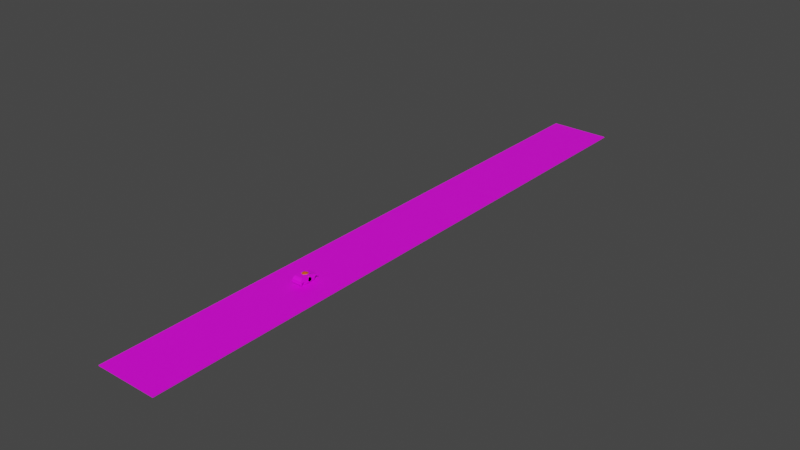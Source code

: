 # Source: car.blend  (saved by Blender 3.3.6; exported with 4.5.12 LTS)
import bpy
from mathutils import Matrix  # noqa: F401  (used for matrix-valued properties, if any)

bpy.ops.wm.read_factory_settings(use_empty=True)
scene = bpy.context.scene
scene.name = 'Scene'

# ---- collections
col_collection = bpy.data.collections.new('Collection'); scene.collection.children.link(col_collection)

# ---- images (referenced by path relative to the original .blend; pixels are not part of the script)
import os
ASSET_DIR = os.environ.get("B2B_ASSET_DIR", "")  # directory of the original .blend (textures are referenced by path, not embedded)
HERE = os.path.dirname(os.path.abspath(__file__))  # packed textures are extracted next to this script under _unpacked/

def load_image(name, relpath, width, height, colorspace="sRGB"):
    """Load a texture the original file referenced (path relative to the .blend, or extracted next to this script)."""
    p = next((c for c in (os.path.join(HERE, relpath), os.path.join(ASSET_DIR, relpath)) if relpath and os.path.exists(c)), "")
    if p:
        img = bpy.data.images.load(p, check_existing=True)
        img.name = name
    else:  # same state as the original file: an image datablock whose file is absent (Cycles renders it pink)
        img = bpy.data.images.new(name, width, height)
        img.source = "FILE"
        img.filepath = "//" + (relpath or name)
    img.colorspace_settings.name = colorspace
    return img
img_car_red_texture_png = load_image('car-red-texture.png', 'car-red-texture.png', 1024, 1024, 'sRGB')
img_road_2_jpg = load_image('road_2.jpg', 'road_2.jpg', 1024, 1024, 'sRGB')

# ---- materials (node trees are filled in below, after node groups)
mat_material_car = bpy.data.materials.new('Material-Car')
mat_material_car.alpha_threshold = 0.0
mat_material_car.use_transparent_shadow = False
mat_material_car.roughness = 0.5
mat_material_car.line_color = (0.0, 0.0, 0.0, 1.0)
mat_material_obstacle = bpy.data.materials.new('Material-Obstacle')
mat_material_obstacle.use_transparent_shadow = False
mat_material_obstacle.diffuse_color = (0.8, 0.1691, 0.03529, 1.0)
mat_material_road = bpy.data.materials.new('Material-road')
mat_material_road.use_transparent_shadow = False

# ---- material node trees
mat_material_car.use_nodes = True; mat_material_car.node_tree.nodes.clear()
_N = mat_material_car.node_tree.nodes; _L = mat_material_car.node_tree.links
n0 = _N.new('ShaderNodeOutputMaterial'); n0.name = 'Material Output'; n0.location = (300, 300)
n1 = _N.new('ShaderNodeBsdfPrincipled'); n1.name = 'Principled BSDF'; n1.location = (10, 300)
n1.distribution = 'GGX'
n1.subsurface_method = 'RANDOM_WALK_SKIN'
n1.inputs[3].default_value = 1.45
n1.inputs[27].default_value = (0.0, 0.0, 0.0, 1.0)
n1.inputs[28].default_value = 1.0
n2 = _N.new('ShaderNodeTexImage'); n2.name = 'Image Texture'; n2.location = (-300, 302)
n2.image = img_car_red_texture_png
_L.new(n1.outputs[0], n0.inputs[0])
_L.new(n2.outputs[0], n1.inputs[0])
n0.is_active_output = True
mat_material_obstacle.use_nodes = True; mat_material_obstacle.node_tree.nodes.clear()
_N = mat_material_obstacle.node_tree.nodes; _L = mat_material_obstacle.node_tree.links
n0 = _N.new('ShaderNodeBsdfPrincipled'); n0.name = 'Principled BSDF'; n0.location = (10, 300)
n0.distribution = 'GGX'
n0.subsurface_method = 'RANDOM_WALK_SKIN'
n0.inputs[0].default_value = (0.8, 0.09286, 0.009569, 1.0)
n0.inputs[3].default_value = 1.45
n0.inputs[27].default_value = (0.0, 0.0, 0.0, 1.0)
n0.inputs[28].default_value = 1.0
n1 = _N.new('ShaderNodeOutputMaterial'); n1.name = 'Material Output'; n1.location = (300, 300)
_L.new(n0.outputs[0], n1.inputs[0])
n1.is_active_output = True
mat_material_road.use_nodes = True; mat_material_road.node_tree.nodes.clear()
_N = mat_material_road.node_tree.nodes; _L = mat_material_road.node_tree.links
n0 = _N.new('ShaderNodeOutputMaterial'); n0.name = 'Material Output'; n0.location = (300, 300)
n1 = _N.new('ShaderNodeBsdfPrincipled'); n1.name = 'Principled BSDF'; n1.location = (7, 315)
n1.distribution = 'GGX'
n1.subsurface_method = 'RANDOM_WALK_SKIN'
n1.inputs[3].default_value = 1.45
n1.inputs[27].default_value = (0.0, 0.0, 0.0, 1.0)
n1.inputs[28].default_value = 1.0
n2 = _N.new('ShaderNodeTexImage'); n2.name = 'Image Texture'; n2.location = (-305, 319)
n2.image = img_road_2_jpg
_L.new(n1.outputs[0], n0.inputs[0])
_L.new(n2.outputs[0], n1.inputs[0])
n0.is_active_output = True

# ---- world
world_world = bpy.data.worlds.new('World'); scene.world = world_world
world_world.use_nodes = True; world_world.node_tree.nodes.clear()
_N = world_world.node_tree.nodes; _L = world_world.node_tree.links
n0 = _N.new('ShaderNodeOutputWorld'); n0.name = 'World Output'; n0.location = (300, 300)
n1 = _N.new('ShaderNodeBackground'); n1.name = 'Background'; n1.location = (10, 300)
n1.inputs[0].default_value = (0.05088, 0.05088, 0.05088, 1.0)
_L.new(n1.outputs[0], n0.inputs[0])
n0.is_active_output = True
world_world.color = (0.05088, 0.05088, 0.05088)
world_world.use_sun_shadow = False
world_world.sun_shadow_jitter_overblur = 0.0

# ---- meshes
me_cube = bpy.data.meshes.new('Cube')
me_cube.from_pydata([(-0.9855, -2.005, -0.122), (-0.9839, -1.98, -0.3288), (-0.9839, -1.729, -0.264), (0.9839, -1.729, -0.264), (0.9855, -2.005, -0.122), (0.9839, -1.98, -0.3288), (0.9839, -1.772, -0.4866), (-0.9839, -1.772, -0.4866), (-0.9321, -1.931, 0.2156), (0.9321, -1.931, 0.2156), (0.9839, -1.896, -0.4866), (0.9855, -1.934, -0.06493), (-0.9839, -1.896, -0.4866), (-0.9855, -1.934, -0.06493), (-0.9839, -1.648, -0.1023), (0.9839, -1.648, -0.1023), (0.9839, -1.517, 0.02274), (-0.9839, -1.517, 0.02274), (-0.9839, -1.297, 0.04584), (0.9839, -1.297, 0.04584), (-0.9839, -1.123, -0.03434), (0.9839, -1.123, -0.03434), (-0.9839, -1.03, -0.1512), (0.9839, -1.03, -0.1512), (-0.9839, -0.9806, -0.3442), (0.9839, -0.9806, -0.3442), (-0.9839, -0.9806, -0.544), (0.9839, -0.9806, -0.544), (-0.9839, 1.133, -0.536), (0.9839, 1.133, -0.536), (0.9839, 1.133, -0.4386), (-0.9839, 1.133, -0.4386), (0.9839, 1.175, -0.2331), (-0.9839, 1.175, -0.2331), (-0.9839, 1.253, -0.09901), (0.9839, 1.253, -0.09901), (-0.9839, 1.409, 0.005798), (0.9839, 1.409, 0.005798), (-0.9839, 1.572, 0.02429), (0.9839, 1.572, 0.02429), (-0.9839, 1.739, -0.02965), (0.9839, 1.739, -0.02965), (-0.9839, 1.882, -0.1345), (0.9839, 1.882, -0.1345), (-0.9839, 1.942, -0.2886), (0.9839, 1.942, -0.2886), (-0.9839, 1.996, -0.3317), (0.9839, 1.996, -0.3317), (-0.9505, 1.87, 0.1507), (0.9505, 1.87, 0.1507), (-0.9306, 1.525, 0.2306), (0.9306, 1.525, 0.2306), (-0.9211, 1.108, 0.2691), (0.9211, 1.108, 0.2691), (-0.8946, 1.001, 0.3747), (0.8946, 1.001, 0.3747), (-0.848, 0.6118, 0.6101), (0.848, 0.6118, 0.6101), (-0.8023, 0.3196, 0.7396), (0.8023, 0.3196, 0.7396), (-0.8023, 0.1034, 0.7632), (0.8023, 0.1034, 0.7632), (-0.8023, -0.7258, 0.7601), (0.8023, -0.7258, 0.7601), (-0.8297, -1.424, 0.6969), (0.8297, -1.424, 0.6969), (-0.8599, -1.667, 0.5531), (0.8599, -1.667, 0.5531), (0.9839, 0.07615, -0.54), (-0.9839, 0.07615, -0.54), (0.8931, 0.08979, 0.1116), (-0.8931, 0.08979, 0.1116)], [], [(2, 14, 15, 3), (7, 2, 3, 6), (5, 4, 0, 1), (5, 1, 12, 10), (0, 4, 11, 13), (15, 14, 17, 16), (10, 12, 7, 6), (13, 11, 9, 8), (16, 17, 18, 19), (20, 22, 23, 21), (18, 20, 21, 19), (25, 24, 26, 27), (22, 24, 25, 23), (27, 29, 68), (26, 69, 28), (8, 66, 17), (64, 18, 17, 66), (30, 32, 33, 31), (29, 30, 31, 28), (32, 35, 34, 33), (34, 36, 37, 35), (36, 38, 39, 37), (38, 40, 41, 39), (40, 42, 43, 41), (42, 44, 45, 43), (44, 46, 47, 45), (46, 48, 49, 47), (48, 50, 51, 49), (50, 52, 53, 51), (52, 54, 55, 53), (54, 56, 57, 55), (56, 58, 59, 57), (58, 60, 61, 59), (60, 62, 63, 61), (62, 64, 65, 63), (8, 9, 67, 66), (64, 66, 67, 65), (10, 6, 3, 5), (15, 4, 5, 3), (4, 15, 16, 11), (9, 11, 16), (12, 1, 2, 7), (1, 0, 2), (13, 14, 2, 0), (8, 17, 14, 13), (67, 9, 16), (67, 16, 19, 65), (63, 65, 19, 21), (23, 63, 21), (25, 63, 23), (64, 62, 20, 18), (22, 20, 62), (24, 22, 62), (71, 69, 26, 24), (60, 71, 24, 62), (68, 70, 25, 27), (61, 63, 25, 70), (68, 29, 30, 70), (30, 32, 70), (61, 70, 59), (59, 70, 57), (57, 70, 55), (55, 70, 53), (70, 32, 53), (32, 35, 53), (53, 35, 37, 51), (39, 51, 37), (47, 49, 45), (45, 49, 43), (43, 49, 41), (39, 41, 49, 51), (58, 71, 60), (56, 71, 58), (54, 71, 56), (52, 71, 54), (71, 52, 33), (33, 31, 71), (31, 28, 69, 71), (33, 52, 34), (52, 50, 36, 34), (36, 50, 38), (40, 38, 50, 48), (40, 48, 42), (42, 48, 44), (46, 44, 48), (26, 69, 68, 27), (69, 28, 29, 68)])
_uv = me_cube.uv_layers.new(name='UVMap')
_uv.uv.foreach_set('vector', [0.8637, 0.3538, 0.8592, 0.3538, 0.8592, 0.245, 0.8637, 0.245, 0.8661, 0.3538, 0.8637, 0.3538, 0.8637, 0.245, 0.8661, 0.245, 0.44, 0.7307, 0.4403, 0.7759, 0.05157, 0.7759, 0.05189, 0.7307, 0.44, 0.7307, 0.05189, 0.7307, 0.05189, 0.6962, 0.44, 0.6962, 0.05157, 0.7759, 0.4403, 0.7759, 0.4403, 0.7883, 0.05157, 0.7883, 0.8592, 0.245, 0.8592, 0.3538, 0.852, 0.3538, 0.852, 0.245, 0.8729, 0.245, 0.8729, 0.3538, 0.8661, 0.3538, 0.8661, 0.245, 0.05157, 0.7883, 0.4403, 0.7883, 0.429, 0.8496, 0.06292, 0.8496, 0.852, 0.245, 0.852, 0.3538, 0.8398, 0.3538, 0.8398, 0.245, 0.8302, 0.3538, 0.825, 0.3538, 0.825, 0.245, 0.8302, 0.245, 0.8398, 0.3538, 0.8302, 0.3538, 0.8302, 0.245, 0.8398, 0.245, 0.2234, 0.07879, 0.2234, 0.07879, 0.2234, 0.04057, 0.2234, 0.04057, 0.825, 0.3538, 0.8223, 0.3538, 0.8223, 0.245, 0.825, 0.245, 0.2234, 0.04057, 0.6499, 0.0421, 0.4367, 0.04133, 0.2234, 0.04057, 0.4367, 0.04133, 0.6499, 0.0421, 0.03172, 0.1859, 0.08391, 0.2552, 0.1151, 0.149, 0.1337, 0.2845, 0.1595, 0.1534, 0.1151, 0.149, 0.08391, 0.2552, 0.7055, 0.245, 0.7032, 0.245, 0.7032, 0.3538, 0.7055, 0.3538, 0.7055, 0.245, 0.7055, 0.245, 0.7055, 0.3538, 0.7055, 0.3538, 0.7032, 0.245, 0.6989, 0.245, 0.6989, 0.3538, 0.7032, 0.3538, 0.6989, 0.3538, 0.6903, 0.3538, 0.6903, 0.245, 0.6989, 0.245, 0.6903, 0.3538, 0.6812, 0.3538, 0.6812, 0.245, 0.6903, 0.245, 0.6812, 0.3538, 0.672, 0.3538, 0.672, 0.245, 0.6812, 0.245, 0.672, 0.3538, 0.6641, 0.3538, 0.6641, 0.245, 0.672, 0.245, 0.6641, 0.3538, 0.6608, 0.3538, 0.6608, 0.245, 0.6641, 0.245, 0.6608, 0.3538, 0.6578, 0.3538, 0.6578, 0.245, 0.6608, 0.245, 0.973, 0.7077, 0.9557, 0.8823, 0.5245, 0.8823, 0.5072, 0.7077, 0.9557, 0.8823, 0.8371, 0.9522, 0.6432, 0.9522, 0.5245, 0.8823, 0.8371, 0.9522, 0.7693, 0.9936, 0.711, 0.9936, 0.6432, 0.9522, 0.6412, 0.1993, 0.6234, 0.2163, 0.6234, 0.2163, 0.6412, 0.1993, 0.1653, 0.425, 0.2057, 0.4299, 0.2057, 0.6059, 0.1653, 0.6107, 0.2057, 0.4299, 0.236, 0.4346, 0.236, 0.6011, 0.2057, 0.6059, 0.2993, 0.4382, 0.337, 0.4382, 0.337, 0.5948, 0.2993, 0.5948, 0.337, 0.4382, 0.4817, 0.4382, 0.4817, 0.5948, 0.337, 0.5948, 0.4817, 0.4382, 0.5816, 0.4355, 0.5816, 0.5974, 0.4817, 0.5948, 0.06292, 0.8496, 0.429, 0.8496, 0.4074, 0.8933, 0.08072, 0.8933, 0.1006, 0.9547, 0.08072, 0.8933, 0.4074, 0.8933, 0.3914, 0.9547, 0.03877, 0.05155, 0.06379, 0.05155, 0.07232, 0.09414, 0.02171, 0.08174, 0.08877, 0.1251, 0.01679, 0.1213, 0.02171, 0.08174, 0.07232, 0.09414, 0.01679, 0.1213, 0.08877, 0.1251, 0.1151, 0.149, 0.0311, 0.1322, 0.03172, 0.1859, 0.0311, 0.1322, 0.1151, 0.149, 0.03877, 0.05155, 0.02171, 0.08174, 0.07232, 0.09414, 0.06379, 0.05155, 0.02171, 0.08174, 0.01679, 0.1213, 0.07232, 0.09414, 0.0311, 0.1322, 0.08877, 0.1251, 0.07232, 0.09414, 0.01679, 0.1213, 0.03172, 0.1859, 0.1151, 0.149, 0.08877, 0.1251, 0.0311, 0.1322, 0.08391, 0.2552, 0.03172, 0.1859, 0.1151, 0.149, 0.08391, 0.2552, 0.1151, 0.149, 0.1595, 0.1534, 0.1337, 0.2845, 0.2715, 0.2972, 0.1337, 0.2845, 0.1595, 0.1534, 0.1946, 0.1381, 0.2135, 0.1157, 0.2715, 0.2972, 0.1946, 0.1381, 0.2234, 0.07879, 0.2715, 0.2972, 0.2135, 0.1157, 0.1337, 0.2845, 0.2715, 0.2972, 0.1946, 0.1381, 0.1595, 0.1534, 0.2135, 0.1157, 0.1946, 0.1381, 0.2715, 0.2972, 0.2234, 0.07879, 0.2135, 0.1157, 0.2715, 0.2972, 0.4394, 0.166, 0.4367, 0.04133, 0.2234, 0.04057, 0.2234, 0.07879, 0.4434, 0.2979, 0.4394, 0.166, 0.2234, 0.07879, 0.2715, 0.2972, 0.4367, 0.04133, 0.4394, 0.166, 0.2234, 0.07879, 0.2234, 0.04057, 0.4434, 0.2979, 0.2715, 0.2972, 0.2234, 0.07879, 0.4394, 0.166, 0.4367, 0.04133, 0.6499, 0.0421, 0.6499, 0.06073, 0.4394, 0.166, 0.6499, 0.06073, 0.6583, 0.1, 0.4394, 0.166, 0.4434, 0.2979, 0.4394, 0.166, 0.4814, 0.2927, 0.4814, 0.2927, 0.4394, 0.166, 0.5473, 0.2633, 0.5473, 0.2633, 0.4394, 0.166, 0.6234, 0.2163, 0.6234, 0.2163, 0.4394, 0.166, 0.6412, 0.1993, 0.4394, 0.166, 0.6583, 0.1, 0.6412, 0.1993, 0.6583, 0.1, 0.6742, 0.1257, 0.6412, 0.1993, 0.6412, 0.1993, 0.6742, 0.1257, 0.7056, 0.1458, 0.7242, 0.1919, 0.7386, 0.1493, 0.7242, 0.1919, 0.7056, 0.1458, 0.8241, 0.08118, 0.7986, 0.1735, 0.8132, 0.08943, 0.8132, 0.08943, 0.7986, 0.1735, 0.8011, 0.1189, 0.8011, 0.1189, 0.7986, 0.1735, 0.7721, 0.139, 0.7386, 0.1493, 0.7721, 0.139, 0.7986, 0.1735, 0.7242, 0.1919, 0.4814, 0.2927, 0.4394, 0.166, 0.4434, 0.2979, 0.5473, 0.2633, 0.4394, 0.166, 0.4814, 0.2927, 0.6234, 0.2163, 0.4394, 0.166, 0.5473, 0.2633, 0.6412, 0.1993, 0.4394, 0.166, 0.6234, 0.2163, 0.4394, 0.166, 0.6412, 0.1993, 0.6583, 0.1, 0.6583, 0.1, 0.6499, 0.06073, 0.4394, 0.166, 0.6499, 0.06073, 0.6499, 0.0421, 0.4367, 0.04133, 0.4394, 0.166, 0.6583, 0.1, 0.6412, 0.1993, 0.6742, 0.1257, 0.6412, 0.1993, 0.7242, 0.1919, 0.7056, 0.1458, 0.6742, 0.1257, 0.7056, 0.1458, 0.7242, 0.1919, 0.7386, 0.1493, 0.7721, 0.139, 0.7386, 0.1493, 0.7242, 0.1919, 0.7986, 0.1735, 0.7721, 0.139, 0.7986, 0.1735, 0.8011, 0.1189, 0.8011, 0.1189, 0.7986, 0.1735, 0.8132, 0.08943, 0.8241, 0.08118, 0.8132, 0.08943, 0.7986, 0.1735, 0.8223, 0.3538, 0.7639, 0.3538, 0.7639, 0.245, 0.8223, 0.245, 0.7639, 0.3538, 0.7055, 0.3538, 0.7055, 0.245, 0.7639, 0.245])
me_cube.materials.append(mat_material_car)
me_cube.use_mirror_vertex_groups = False
me_cube.update()
me_icosphere = bpy.data.meshes.new('Icosphere')
me_icosphere.from_pydata([(0.0, 0.0, -0.3892), (0.7236, -0.5257, -0.3892), (-0.2764, -0.8506, -0.3892), (-0.8944, 0.0, -0.3892), (-0.2764, 0.8506, -0.3892), (0.7236, 0.5257, -0.3892), (0.2764, -0.8506, 0.4472), (-0.7236, -0.5257, 0.4472), (-0.7236, 0.5257, 0.4472), (0.2764, 0.8506, 0.4472), (0.8944, 0.0, 0.4472), (0.0, 0.0, 1.0), (-0.1625, -0.5, -0.3892), (0.4253, -0.309, -0.3892), (0.2629, -0.809, -0.3892), (0.8506, 0.0, -0.3892), (0.4253, 0.309, -0.3892), (-0.5257, 0.0, -0.3892), (-0.6882, -0.5, -0.3892), (-0.1625, 0.5, -0.3892), (-0.6882, 0.5, -0.3892), (0.2629, 0.809, -0.3892), (0.9511, -0.309, -0.3892), (0.9511, 0.309, -0.3892), (0.0, -1.0, -0.3892), (0.5878, -0.809, -0.3892), (-0.9511, -0.309, -0.3892), (-0.5878, -0.809, -0.3892), (-0.5878, 0.809, -0.3892), (-0.9511, 0.309, -0.3892), (0.5878, 0.809, -0.3892), (0.0, 1.0, -0.3892), (0.6882, -0.5, 0.5257), (-0.2629, -0.809, 0.5257), (-0.8506, 0.0, 0.5257), (-0.2629, 0.809, 0.5257), (0.6882, 0.5, 0.5257), (0.1625, -0.5, 0.8507), (0.5257, 0.0, 0.8507), (-0.4253, -0.309, 0.8507), (-0.4253, 0.309, 0.8507), (0.1625, 0.5, 0.8507)], [], [(0, 13, 12), (1, 13, 15), (0, 12, 17), (0, 17, 19), (0, 19, 16), (1, 15, 22), (2, 14, 24), (3, 18, 26), (4, 20, 28), (5, 21, 30), (1, 22, 25), (2, 24, 27), (3, 26, 29), (4, 28, 31), (5, 30, 23), (6, 32, 37), (7, 33, 39), (8, 34, 40), (9, 35, 41), (10, 36, 38), (38, 41, 11), (38, 36, 41), (36, 9, 41), (41, 40, 11), (41, 35, 40), (35, 8, 40), (40, 39, 11), (40, 34, 39), (34, 7, 39), (39, 37, 11), (39, 33, 37), (33, 6, 37), (37, 38, 11), (37, 32, 38), (32, 10, 38), (23, 36, 10), (23, 30, 36), (30, 9, 36), (31, 35, 9), (31, 28, 35), (28, 8, 35), (29, 34, 8), (29, 26, 34), (26, 7, 34), (27, 33, 7), (27, 24, 33), (24, 6, 33), (25, 32, 6), (25, 22, 32), (22, 10, 32), (30, 31, 9), (30, 21, 31), (21, 4, 31), (28, 29, 8), (28, 20, 29), (20, 3, 29), (26, 27, 7), (26, 18, 27), (18, 2, 27), (24, 25, 6), (24, 14, 25), (14, 1, 25), (22, 23, 10), (22, 15, 23), (15, 5, 23), (16, 21, 5), (16, 19, 21), (19, 4, 21), (19, 20, 4), (19, 17, 20), (17, 3, 20), (17, 18, 3), (17, 12, 18), (12, 2, 18), (15, 16, 5), (15, 13, 16), (13, 0, 16), (12, 14, 2), (12, 13, 14), (13, 1, 14)])
me_icosphere.materials.append(mat_material_obstacle)
me_icosphere.update()
me_plane_001 = bpy.data.meshes.new('Plane.001')
me_plane_001.from_pydata([(-1.0, -0.005965, -0.1321), (1.0, -0.005965, -0.1321), (-1.0, 1.994, -0.1321), (1.0, 1.994, -0.1321), (-1.0, 3.994, -0.1321), (1.0, 3.994, -0.1321), (-1.0, 5.994, -0.1321), (1.0, 5.994, -0.1321), (-1.0, 7.994, -0.1321), (1.0, 7.994, -0.1321), (-1.0, 1.994, -0.1571), (-1.0, -0.005965, -0.1571), (1.0, -0.005965, -0.1571), (1.0, 1.994, -0.1571), (1.0, 3.994, -0.1571), (-1.0, 3.994, -0.1571), (1.0, 5.994, -0.1571), (-1.0, 5.994, -0.1571), (1.0, 7.994, -0.1571), (-1.0, 7.994, -0.1571), (1.0, 9.994, -0.1321), (-1.0, 9.994, -0.1321), (1.0, 9.994, -0.1571), (-1.0, 9.994, -0.1571), (-1.0, -2.006, -0.1321), (1.0, -2.006, -0.1321), (-1.0, -2.006, -0.1571), (1.0, -2.006, -0.1571), (-1.0, -4.006, -0.1321), (1.0, -4.006, -0.1321), (-1.0, -4.006, -0.1571), (1.0, -4.006, -0.1571), (-1.0, -6.006, -0.1321), (1.0, -6.006, -0.1321), (-1.0, -6.006, -0.1571), (1.0, -6.006, -0.1571), (1.0, 11.99, -0.1321), (-1.0, 11.99, -0.1321), (1.0, 11.99, -0.1571), (-1.0, 11.99, -0.1571), (1.0, 13.99, -0.1321), (-1.0, 13.99, -0.1321), (1.0, 13.99, -0.1571), (-1.0, 13.99, -0.1571)], [], [(0, 2, 3, 1), (2, 4, 5, 3), (4, 6, 7, 5), (6, 8, 9, 7), (11, 12, 13, 10), (10, 13, 14, 15), (15, 14, 16, 17), (17, 16, 18, 19), (8, 6, 17, 19), (1, 3, 13, 12), (6, 4, 15, 17), (4, 2, 10, 15), (8, 19, 23, 21), (2, 0, 11, 10), (7, 9, 18, 16), (0, 1, 25, 24), (5, 7, 16, 14), (3, 5, 14, 13), (21, 23, 39, 37), (19, 18, 22, 23), (9, 8, 21, 20), (18, 9, 20, 22), (27, 26, 30, 31), (11, 0, 24, 26), (1, 12, 27, 25), (12, 11, 26, 27), (29, 31, 35, 33), (25, 27, 31, 29), (24, 25, 29, 28), (26, 24, 28, 30), (32, 33, 35, 34), (28, 29, 33, 32), (30, 28, 32, 34), (31, 30, 34, 35), (38, 36, 40, 42), (20, 21, 37, 36), (22, 20, 36, 38), (23, 22, 38, 39), (40, 41, 43, 42), (39, 38, 42, 43), (37, 39, 43, 41), (36, 37, 41, 40)])
_uv = me_plane_001.uv_layers.new(name='UVMap')
_uv.uv.foreach_set('vector', [1.499, 1.004, 1.999, 1.004, 1.999, 0.00141, 1.499, 0.00141, 1.999, 1.004, 2.498, 1.004, 2.498, 0.00141, 1.999, 0.00141, 2.498, 1.004, 2.998, 1.004, 2.998, 0.00141, 2.498, 0.00141, 2.998, 1.004, 3.497, 1.004, 3.497, 0.00141, 2.998, 0.00141, 1.499, 1.004, 1.499, 0.00141, 1.999, 0.00141, 1.999, 1.004, 1.999, 1.004, 1.999, 0.00141, 2.498, 0.00141, 2.498, 1.004, 2.498, 1.004, 2.498, 0.00141, 2.998, 0.00141, 2.998, 1.004, 2.998, 1.004, 2.998, 0.00141, 3.497, 0.00141, 3.497, 1.004, 3.497, 1.004, 2.998, 1.004, 2.998, 1.004, 3.497, 1.004, 1.499, 0.00141, 1.999, 0.00141, 1.999, 0.00141, 1.499, 0.00141, 2.998, 1.004, 2.498, 1.004, 2.498, 1.004, 2.998, 1.004, 2.498, 1.004, 1.999, 1.004, 1.999, 1.004, 2.498, 1.004, 3.497, 1.004, 3.497, 1.004, 3.996, 1.004, 3.996, 1.004, 1.999, 1.004, 1.499, 1.004, 1.499, 1.004, 1.999, 1.004, 2.998, 0.00141, 3.497, 0.00141, 3.497, 0.00141, 2.998, 0.00141, 1.499, 1.004, 1.499, 0.00141, 0.9999, 0.00141, 0.9999, 1.004, 2.498, 0.00141, 2.998, 0.00141, 2.998, 0.00141, 2.498, 0.00141, 1.999, 0.00141, 2.498, 0.00141, 2.498, 0.00141, 1.999, 0.00141, 3.996, 1.004, 3.996, 1.004, 4.496, 1.004, 4.496, 1.004, 3.497, 1.004, 3.497, 0.00141, 3.996, 0.00141, 3.996, 1.004, 3.497, 0.00141, 3.497, 1.004, 3.996, 1.004, 3.996, 0.00141, 3.497, 0.00141, 3.497, 0.00141, 3.996, 0.00141, 3.996, 0.00141, 0.9999, 0.00141, 0.9999, 1.004, 0.5005, 1.004, 0.5005, 0.00141, 1.499, 1.004, 1.499, 1.004, 0.9999, 1.004, 0.9999, 1.004, 1.499, 0.00141, 1.499, 0.00141, 0.9999, 0.00141, 0.9999, 0.00141, 1.499, 0.00141, 1.499, 1.004, 0.9999, 1.004, 0.9999, 0.00141, 0.5005, 0.00141, 0.5005, 0.00141, 0.001116, 0.00141, 0.001116, 0.00141, 0.9999, 0.00141, 0.9999, 0.00141, 0.5005, 0.00141, 0.5005, 0.00141, 0.9999, 1.004, 0.9999, 0.00141, 0.5005, 0.00141, 0.5005, 1.004, 0.9999, 1.004, 0.9999, 1.004, 0.5005, 1.004, 0.5005, 1.004, 0.001116, 1.004, 0.001116, 0.00141, 0.001116, 0.00141, 0.001116, 1.004, 0.5005, 1.004, 0.5005, 0.00141, 0.001116, 0.00141, 0.001116, 1.004, 0.5005, 1.004, 0.5005, 1.004, 0.001116, 1.004, 0.001116, 1.004, 0.5005, 0.00141, 0.5005, 1.004, 0.001116, 1.004, 0.001116, 0.00141, 4.496, 0.00141, 4.496, 0.00141, 4.995, 0.00141, 4.995, 0.00141, 3.996, 0.00141, 3.996, 1.004, 4.496, 1.004, 4.496, 0.00141, 3.996, 0.00141, 3.996, 0.00141, 4.496, 0.00141, 4.496, 0.00141, 3.996, 1.004, 3.996, 0.00141, 4.496, 0.00141, 4.496, 1.004, 4.995, 0.00141, 4.995, 1.004, 4.995, 1.004, 4.995, 0.00141, 4.496, 1.004, 4.496, 0.00141, 4.995, 0.00141, 4.995, 1.004, 4.496, 1.004, 4.496, 1.004, 4.995, 1.004, 4.995, 1.004, 4.496, 0.00141, 4.496, 1.004, 4.995, 1.004, 4.995, 0.00141])
me_plane_001.materials.append(mat_material_road)
me_plane_001.update()
me_cube_001 = bpy.data.meshes.new('Cube.001')
me_cube_001.from_pydata([(-1.088, 0.3837, 8.941e-08), (-0.8919, 0.3837, 8.941e-08), (-1.088, 0.3545, -0.1468), (-0.8919, 0.3545, -0.1468), (-1.088, 0.2713, -0.2713), (-0.8919, 0.2713, -0.2713), (-1.088, 0.1468, -0.3545), (-0.8919, 0.1468, -0.3545), (-1.088, -2.384e-07, -0.3837), (-0.8919, 0.0, -0.3837), (-1.088, -0.1468, -0.3545), (-0.8919, -0.1468, -0.3545), (-1.088, -0.2713, -0.2713), (-0.8919, -0.2713, -0.2713), (-1.088, -0.3545, -0.1468), (-0.8919, -0.3545, -0.1468), (-1.088, -0.3837, 0.0), (-0.8919, -0.3837, -5.96e-08), (-1.088, -0.3545, 0.1468), (-0.8919, -0.3545, 0.1468), (-1.088, -0.2713, 0.2713), (-0.8919, -0.2713, 0.2713), (-1.088, -0.1468, 0.3545), (-0.8919, -0.1468, 0.3545), (-1.088, -2.384e-07, 0.3837), (-0.8919, -2.384e-07, 0.3837), (-1.088, 0.1468, 0.3545), (-0.8919, 0.1468, 0.3545), (-1.088, 0.2713, 0.2713), (-0.8919, 0.2713, 0.2713), (-1.088, 0.3545, 0.1468), (-0.8919, 0.3545, 0.1468), (0.8919, 0.3837, 8.941e-08), (1.088, 0.3837, 8.941e-08), (0.8919, 0.3545, -0.1468), (1.088, 0.3545, -0.1468), (0.8919, 0.2713, -0.2713), (1.088, 0.2713, -0.2713), (0.8919, 0.1468, -0.3545), (1.088, 0.1468, -0.3545), (0.8919, -2.384e-07, -0.3837), (1.088, 0.0, -0.3837), (0.8919, -0.1468, -0.3545), (1.088, -0.1468, -0.3545), (0.8919, -0.2713, -0.2713), (1.088, -0.2713, -0.2713), (0.8919, -0.3545, -0.1468), (1.088, -0.3545, -0.1468), (0.8919, -0.3837, 0.0), (1.088, -0.3837, -5.96e-08), (0.8919, -0.3545, 0.1468), (1.088, -0.3545, 0.1468), (0.8919, -0.2713, 0.2713), (1.088, -0.2713, 0.2713), (0.8919, -0.1468, 0.3545), (1.088, -0.1468, 0.3545), (0.8919, -2.384e-07, 0.3837), (1.088, -2.384e-07, 0.3837), (0.8919, 0.1468, 0.3545), (1.088, 0.1468, 0.3545), (0.8919, 0.2713, 0.2713), (1.088, 0.2713, 0.2713), (0.8919, 0.3545, 0.1468), (1.088, 0.3545, 0.1468)], [], [(0, 1, 3, 2), (2, 3, 5, 4), (4, 5, 7, 6), (6, 7, 9, 8), (8, 9, 11, 10), (10, 11, 13, 12), (12, 13, 15, 14), (14, 15, 17, 16), (16, 17, 19, 18), (18, 19, 21, 20), (20, 21, 23, 22), (22, 23, 25, 24), (24, 25, 27, 26), (26, 27, 29, 28), (3, 1, 31, 29, 27, 25, 23, 21, 19, 17, 15, 13, 11, 9, 7, 5), (28, 29, 31, 30), (30, 31, 1, 0), (0, 2, 4, 6, 8, 10, 12, 14, 16, 18, 20, 22, 24, 26, 28, 30), (32, 33, 35, 34), (34, 35, 37, 36), (36, 37, 39, 38), (38, 39, 41, 40), (40, 41, 43, 42), (42, 43, 45, 44), (44, 45, 47, 46), (46, 47, 49, 48), (48, 49, 51, 50), (50, 51, 53, 52), (52, 53, 55, 54), (54, 55, 57, 56), (56, 57, 59, 58), (58, 59, 61, 60), (35, 33, 63, 61, 59, 57, 55, 53, 51, 49, 47, 45, 43, 41, 39, 37), (60, 61, 63, 62), (62, 63, 33, 32), (32, 34, 36, 38, 40, 42, 44, 46, 48, 50, 52, 54, 56, 58, 60, 62)])
_uv = me_cube_001.uv_layers.new(name='UVMap')
_uv.uv.foreach_set('vector', [0.8916, 0.4837, 0.8916, 0.5543, 0.8764, 0.5543, 0.8764, 0.4837, 0.8764, 0.4837, 0.8764, 0.5543, 0.8613, 0.5543, 0.8613, 0.4837, 0.8613, 0.4837, 0.8613, 0.5543, 0.8461, 0.5543, 0.8461, 0.4837, 0.8461, 0.4837, 0.8461, 0.5543, 0.8309, 0.5543, 0.8309, 0.4837, 0.8309, 0.4837, 0.8309, 0.5543, 0.8157, 0.5543, 0.8157, 0.4837, 0.8157, 0.4837, 0.8157, 0.5543, 0.8006, 0.5543, 0.8006, 0.4837, 0.8006, 0.4837, 0.8006, 0.5543, 0.7854, 0.5543, 0.7854, 0.4837, 0.7854, 0.4837, 0.7854, 0.5543, 0.7702, 0.5543, 0.7702, 0.4837, 0.7702, 0.4837, 0.7702, 0.5543, 0.7551, 0.5543, 0.7551, 0.4837, 0.7551, 0.4837, 0.7551, 0.5543, 0.7399, 0.5543, 0.7399, 0.4837, 0.7399, 0.4837, 0.7399, 0.5543, 0.7247, 0.5543, 0.7247, 0.4837, 0.7247, 0.4837, 0.7247, 0.5543, 0.7095, 0.5543, 0.7095, 0.4837, 0.7095, 0.4837, 0.7095, 0.5543, 0.6944, 0.5543, 0.6944, 0.4837, 0.6944, 0.4837, 0.6944, 0.5543, 0.6792, 0.5543, 0.6792, 0.4837, 0.7561, 0.1331, 0.7295, 0.1384, 0.7029, 0.1331, 0.6804, 0.118, 0.6653, 0.09548, 0.66, 0.06888, 0.6653, 0.04228, 0.6804, 0.01973, 0.7029, 0.004657, 0.7295, -0.0006349, 0.7561, 0.004657, 0.7787, 0.01973, 0.7938, 0.04228, 0.7991, 0.06888, 0.7938, 0.09548, 0.7787, 0.118, 0.6792, 0.4837, 0.6792, 0.5543, 0.664, 0.5543, 0.664, 0.4837, 0.664, 0.4837, 0.664, 0.5543, 0.6489, 0.5543, 0.6489, 0.4837, 0.7296, 0.1384, 0.7562, 0.1331, 0.7788, 0.118, 0.7939, 0.09548, 0.7991, 0.06888, 0.7939, 0.04228, 0.7788, 0.01973, 0.7562, 0.004657, 0.7296, -0.0006349, 0.703, 0.004657, 0.6805, 0.01973, 0.6654, 0.04228, 0.6601, 0.06888, 0.6654, 0.09548, 0.6805, 0.118, 0.703, 0.1331, 0.8916, 0.4837, 0.8916, 0.5543, 0.8764, 0.5543, 0.8764, 0.4837, 0.8764, 0.4837, 0.8764, 0.5543, 0.8613, 0.5543, 0.8613, 0.4837, 0.8613, 0.4837, 0.8613, 0.5543, 0.8461, 0.5543, 0.8461, 0.4837, 0.8461, 0.4837, 0.8461, 0.5543, 0.8309, 0.5543, 0.8309, 0.4837, 0.8309, 0.4837, 0.8309, 0.5543, 0.8157, 0.5543, 0.8157, 0.4837, 0.8157, 0.4837, 0.8157, 0.5543, 0.8006, 0.5543, 0.8006, 0.4837, 0.8006, 0.4837, 0.8006, 0.5543, 0.7854, 0.5543, 0.7854, 0.4837, 0.7854, 0.4837, 0.7854, 0.5543, 0.7702, 0.5543, 0.7702, 0.4837, 0.7702, 0.4837, 0.7702, 0.5543, 0.7551, 0.5543, 0.7551, 0.4837, 0.7551, 0.4837, 0.7551, 0.5543, 0.7399, 0.5543, 0.7399, 0.4837, 0.7399, 0.4837, 0.7399, 0.5543, 0.7247, 0.5543, 0.7247, 0.4837, 0.7247, 0.4837, 0.7247, 0.5543, 0.7095, 0.5543, 0.7095, 0.4837, 0.7095, 0.4837, 0.7095, 0.5543, 0.6944, 0.5543, 0.6944, 0.4837, 0.6944, 0.4837, 0.6944, 0.5543, 0.6792, 0.5543, 0.6792, 0.4837, 0.7561, 0.1331, 0.7295, 0.1384, 0.7029, 0.1331, 0.6804, 0.118, 0.6653, 0.09548, 0.66, 0.06888, 0.6653, 0.04228, 0.6804, 0.01973, 0.7029, 0.004657, 0.7295, -0.0006349, 0.7561, 0.004657, 0.7787, 0.01973, 0.7938, 0.04228, 0.7991, 0.06888, 0.7938, 0.09548, 0.7787, 0.118, 0.6792, 0.4837, 0.6792, 0.5543, 0.664, 0.5543, 0.664, 0.4837, 0.664, 0.4837, 0.664, 0.5543, 0.6489, 0.5543, 0.6489, 0.4837, 0.7296, 0.1384, 0.7562, 0.1331, 0.7788, 0.118, 0.7939, 0.09548, 0.7991, 0.06888, 0.7939, 0.04228, 0.7788, 0.01973, 0.7562, 0.004657, 0.7296, -0.0006349, 0.703, 0.004657, 0.6805, 0.01973, 0.6654, 0.04228, 0.6601, 0.06888, 0.6654, 0.09548, 0.6805, 0.118, 0.703, 0.1331])
me_cube_001.materials.append(mat_material_car)
me_cube_001.use_mirror_vertex_groups = False
me_cube_001.update()
me_cube_002 = bpy.data.meshes.new('Cube.002')
me_cube_002.from_pydata([(-1.088, 0.3837, 8.941e-08), (-0.8919, 0.3837, 8.941e-08), (-1.088, 0.3545, -0.1468), (-0.8919, 0.3545, -0.1468), (-1.088, 0.2713, -0.2713), (-0.8919, 0.2713, -0.2713), (-1.088, 0.1468, -0.3545), (-0.8919, 0.1468, -0.3545), (-1.088, 1.192e-07, -0.3837), (-0.8919, 3.576e-07, -0.3837), (-1.088, -0.1468, -0.3545), (-0.8919, -0.1468, -0.3545), (-1.088, -0.2713, -0.2713), (-0.8919, -0.2713, -0.2713), (-1.088, -0.3545, -0.1468), (-0.8919, -0.3545, -0.1468), (-1.088, -0.3837, 0.0), (-0.8919, -0.3837, -5.96e-08), (-1.088, -0.3545, 0.1468), (-0.8919, -0.3545, 0.1468), (-1.088, -0.2713, 0.2713), (-0.8919, -0.2713, 0.2713), (-1.088, -0.1468, 0.3545), (-0.8919, -0.1468, 0.3545), (-1.088, 1.192e-07, 0.3837), (-0.8919, 1.192e-07, 0.3837), (-1.088, 0.1468, 0.3545), (-0.8919, 0.1468, 0.3545), (-1.088, 0.2713, 0.2713), (-0.8919, 0.2713, 0.2713), (-1.088, 0.3545, 0.1468), (-0.8919, 0.3545, 0.1468), (0.8919, 0.3837, 8.941e-08), (1.088, 0.3837, 8.941e-08), (0.8919, 0.3545, -0.1468), (1.088, 0.3545, -0.1468), (0.8919, 0.2713, -0.2713), (1.088, 0.2713, -0.2713), (0.8919, 0.1468, -0.3545), (1.088, 0.1468, -0.3545), (0.8919, 1.192e-07, -0.3837), (1.088, 3.576e-07, -0.3837), (0.8919, -0.1468, -0.3545), (1.088, -0.1468, -0.3545), (0.8919, -0.2713, -0.2713), (1.088, -0.2713, -0.2713), (0.8919, -0.3545, -0.1468), (1.088, -0.3545, -0.1468), (0.8919, -0.3837, 0.0), (1.088, -0.3837, -5.96e-08), (0.8919, -0.3545, 0.1468), (1.088, -0.3545, 0.1468), (0.8919, -0.2713, 0.2713), (1.088, -0.2713, 0.2713), (0.8919, -0.1468, 0.3545), (1.088, -0.1468, 0.3545), (0.8919, 1.192e-07, 0.3837), (1.088, 1.192e-07, 0.3837), (0.8919, 0.1468, 0.3545), (1.088, 0.1468, 0.3545), (0.8919, 0.2713, 0.2713), (1.088, 0.2713, 0.2713), (0.8919, 0.3545, 0.1468), (1.088, 0.3545, 0.1468)], [], [(0, 1, 3, 2), (2, 3, 5, 4), (4, 5, 7, 6), (6, 7, 9, 8), (8, 9, 11, 10), (10, 11, 13, 12), (12, 13, 15, 14), (14, 15, 17, 16), (16, 17, 19, 18), (18, 19, 21, 20), (20, 21, 23, 22), (22, 23, 25, 24), (24, 25, 27, 26), (26, 27, 29, 28), (3, 1, 31, 29, 27, 25, 23, 21, 19, 17, 15, 13, 11, 9, 7, 5), (28, 29, 31, 30), (30, 31, 1, 0), (0, 2, 4, 6, 8, 10, 12, 14, 16, 18, 20, 22, 24, 26, 28, 30), (32, 33, 35, 34), (34, 35, 37, 36), (36, 37, 39, 38), (38, 39, 41, 40), (40, 41, 43, 42), (42, 43, 45, 44), (44, 45, 47, 46), (46, 47, 49, 48), (48, 49, 51, 50), (50, 51, 53, 52), (52, 53, 55, 54), (54, 55, 57, 56), (56, 57, 59, 58), (58, 59, 61, 60), (35, 33, 63, 61, 59, 57, 55, 53, 51, 49, 47, 45, 43, 41, 39, 37), (60, 61, 63, 62), (62, 63, 33, 32), (32, 34, 36, 38, 40, 42, 44, 46, 48, 50, 52, 54, 56, 58, 60, 62)])
_uv = me_cube_002.uv_layers.new(name='UVMap')
_uv.uv.foreach_set('vector', [0.8916, 0.4837, 0.8916, 0.5543, 0.8764, 0.5543, 0.8764, 0.4837, 0.8764, 0.4837, 0.8764, 0.5543, 0.8613, 0.5543, 0.8613, 0.4837, 0.8613, 0.4837, 0.8613, 0.5543, 0.8461, 0.5543, 0.8461, 0.4837, 0.8461, 0.4837, 0.8461, 0.5543, 0.8309, 0.5543, 0.8309, 0.4837, 0.8309, 0.4837, 0.8309, 0.5543, 0.8157, 0.5543, 0.8157, 0.4837, 0.8157, 0.4837, 0.8157, 0.5543, 0.8006, 0.5543, 0.8006, 0.4837, 0.8006, 0.4837, 0.8006, 0.5543, 0.7854, 0.5543, 0.7854, 0.4837, 0.7854, 0.4837, 0.7854, 0.5543, 0.7702, 0.5543, 0.7702, 0.4837, 0.7702, 0.4837, 0.7702, 0.5543, 0.7551, 0.5543, 0.7551, 0.4837, 0.7551, 0.4837, 0.7551, 0.5543, 0.7399, 0.5543, 0.7399, 0.4837, 0.7399, 0.4837, 0.7399, 0.5543, 0.7247, 0.5543, 0.7247, 0.4837, 0.7247, 0.4837, 0.7247, 0.5543, 0.7095, 0.5543, 0.7095, 0.4837, 0.7095, 0.4837, 0.7095, 0.5543, 0.6944, 0.5543, 0.6944, 0.4837, 0.6944, 0.4837, 0.6944, 0.5543, 0.6792, 0.5543, 0.6792, 0.4837, 0.7561, 0.1331, 0.7295, 0.1384, 0.7029, 0.1331, 0.6804, 0.118, 0.6653, 0.09548, 0.66, 0.06888, 0.6653, 0.04228, 0.6804, 0.01973, 0.7029, 0.004657, 0.7295, -0.0006349, 0.7561, 0.004657, 0.7787, 0.01973, 0.7938, 0.04228, 0.7991, 0.06888, 0.7938, 0.09548, 0.7787, 0.118, 0.6792, 0.4837, 0.6792, 0.5543, 0.664, 0.5543, 0.664, 0.4837, 0.664, 0.4837, 0.664, 0.5543, 0.6489, 0.5543, 0.6489, 0.4837, 0.7296, 0.1384, 0.7562, 0.1331, 0.7788, 0.118, 0.7939, 0.09548, 0.7991, 0.06888, 0.7939, 0.04228, 0.7788, 0.01973, 0.7562, 0.004657, 0.7296, -0.0006349, 0.703, 0.004657, 0.6805, 0.01973, 0.6654, 0.04228, 0.6601, 0.06888, 0.6654, 0.09548, 0.6805, 0.118, 0.703, 0.1331, 0.8916, 0.4837, 0.8916, 0.5543, 0.8764, 0.5543, 0.8764, 0.4837, 0.8764, 0.4837, 0.8764, 0.5543, 0.8613, 0.5543, 0.8613, 0.4837, 0.8613, 0.4837, 0.8613, 0.5543, 0.8461, 0.5543, 0.8461, 0.4837, 0.8461, 0.4837, 0.8461, 0.5543, 0.8309, 0.5543, 0.8309, 0.4837, 0.8309, 0.4837, 0.8309, 0.5543, 0.8157, 0.5543, 0.8157, 0.4837, 0.8157, 0.4837, 0.8157, 0.5543, 0.8006, 0.5543, 0.8006, 0.4837, 0.8006, 0.4837, 0.8006, 0.5543, 0.7854, 0.5543, 0.7854, 0.4837, 0.7854, 0.4837, 0.7854, 0.5543, 0.7702, 0.5543, 0.7702, 0.4837, 0.7702, 0.4837, 0.7702, 0.5543, 0.7551, 0.5543, 0.7551, 0.4837, 0.7551, 0.4837, 0.7551, 0.5543, 0.7399, 0.5543, 0.7399, 0.4837, 0.7399, 0.4837, 0.7399, 0.5543, 0.7247, 0.5543, 0.7247, 0.4837, 0.7247, 0.4837, 0.7247, 0.5543, 0.7095, 0.5543, 0.7095, 0.4837, 0.7095, 0.4837, 0.7095, 0.5543, 0.6944, 0.5543, 0.6944, 0.4837, 0.6944, 0.4837, 0.6944, 0.5543, 0.6792, 0.5543, 0.6792, 0.4837, 0.7561, 0.1331, 0.7295, 0.1384, 0.7029, 0.1331, 0.6804, 0.118, 0.6653, 0.09548, 0.66, 0.06888, 0.6653, 0.04228, 0.6804, 0.01973, 0.7029, 0.004657, 0.7295, -0.0006349, 0.7561, 0.004657, 0.7787, 0.01973, 0.7938, 0.04228, 0.7991, 0.06888, 0.7938, 0.09548, 0.7787, 0.118, 0.6792, 0.4837, 0.6792, 0.5543, 0.664, 0.5543, 0.664, 0.4837, 0.664, 0.4837, 0.664, 0.5543, 0.6489, 0.5543, 0.6489, 0.4837, 0.7296, 0.1384, 0.7562, 0.1331, 0.7788, 0.118, 0.7939, 0.09548, 0.7991, 0.06888, 0.7939, 0.04228, 0.7788, 0.01973, 0.7562, 0.004657, 0.7296, -0.0006349, 0.703, 0.004657, 0.6805, 0.01973, 0.6654, 0.04228, 0.6601, 0.06888, 0.6654, 0.09548, 0.6805, 0.118, 0.703, 0.1331])
me_cube_002.materials.append(mat_material_car)
me_cube_002.use_mirror_vertex_groups = False
me_cube_002.update()

# ---- objects
ob_car = bpy.data.objects.new('Car', me_cube)
ob_obstacle = bpy.data.objects.new('Obstacle', me_icosphere)
ob_plane = bpy.data.objects.new('Plane', me_plane_001)
ob_tier_front = bpy.data.objects.new('Tier-Front', me_cube_001)
ob_tier_back = bpy.data.objects.new('Tier-Back', me_cube_002)

# ---- transforms, parenting, visibility, modifiers, constraints
ob_car.location = (0.0, 0.0, 0.0)
ob_car.lock_rotations_4d = False
ob_car.empty_display_type = 'ARROWS'
ob_car.lineart.crease_threshold = 0.0
ob_obstacle.location = (0.0, 0.0, 0.0)
ob_plane.location = (0.0, 0.0, 0.0)
ob_plane.scale = (6.0, 6.0, 6.0)
ob_tier_front.parent = ob_car
ob_tier_front.location = (0.0, 0.0, 0.0)
ob_tier_front.lock_rotations_4d = False
ob_tier_front.empty_display_type = 'ARROWS'
ob_tier_front.lineart.crease_threshold = 0.0
ob_tier_back.parent = ob_car
ob_tier_back.location = (0.0, 0.0, 0.0)
ob_tier_back.lock_rotations_4d = False
ob_tier_back.empty_display_type = 'ARROWS'
ob_tier_back.lineart.crease_threshold = 0.0

# ---- collection membership
col_collection.objects.link(ob_car)
col_collection.objects.link(ob_obstacle)
col_collection.objects.link(ob_plane)
col_collection.objects.link(ob_tier_front)
col_collection.objects.link(ob_tier_back)

# ---- scene / render settings (as saved in the file)
scene.frame_start = 1; scene.frame_end = 250; scene.frame_set(0)
scene.render.engine = 'BLENDER_EEVEE_NEXT'
scene.cycles.sampling_pattern = 'TABULATED_SOBOL'
scene.cycles.use_light_tree = False
scene.view_settings.view_transform = 'Filmic'
bpy.context.view_layer.update()

# ---- added for rendering (the .blend has no active camera and no usable light): camera, sun
cam_auto = bpy.data.cameras.new('AutoCamera')
cam_auto.lens = 50.0
cam_auto.sensor_width = 36.0
cam_auto.clip_end = 1958.49
ob_auto_camera = bpy.data.objects.new('AutoCamera', cam_auto)
scene.collection.objects.link(ob_auto_camera)
ob_auto_camera.location = (111.595, -109.95, 89.305)
ob_auto_camera.rotation_euler = (1.09748, -7.21219e-08, 0.694738)
scene.camera = ob_auto_camera
light_auto_sun = bpy.data.lights.new('AutoSun', 'SUN')
light_auto_sun.energy = 3.0
light_auto_sun.angle = 0.0523599
ob_auto_sun = bpy.data.objects.new('AutoSun', light_auto_sun)
scene.collection.objects.link(ob_auto_sun)
ob_auto_sun.rotation_euler = (0.872665, 0.174533, 0.523599)
bpy.context.view_layer.update()

